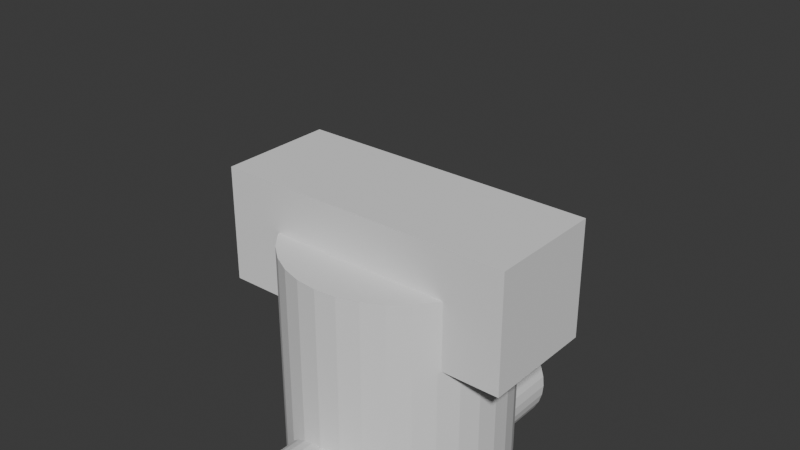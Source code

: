 # Source: onetime-switch.blend  (saved by Blender 4.3.34; exported with 4.5.12 LTS)
import bpy
from mathutils import Matrix  # noqa: F401  (used for matrix-valued properties, if any)

bpy.ops.wm.read_factory_settings(use_empty=True)
scene = bpy.context.scene
scene.name = 'Scene'

# ---- collections
col_collection = bpy.data.collections.new('Collection'); scene.collection.children.link(col_collection)

# ---- world
world_world = bpy.data.worlds.new('World'); scene.world = world_world
world_world.use_nodes = True; world_world.node_tree.nodes.clear()
_N = world_world.node_tree.nodes; _L = world_world.node_tree.links
n0 = _N.new('ShaderNodeOutputWorld'); n0.name = 'World Output'; n0.location = (300, 300)
n1 = _N.new('ShaderNodeBackground'); n1.name = 'Background'; n1.location = (10, 300)
n1.inputs[0].default_value = (0.05088, 0.05088, 0.05088, 1.0)
_L.new(n1.outputs[0], n0.inputs[0])
n0.is_active_output = True
world_world.color = (0.05088, 0.05088, 0.05088)
world_world.sun_shadow_jitter_overblur = 0.0

# ---- meshes
me_cylinder = bpy.data.meshes.new('Cylinder')
me_cylinder.from_pydata([(1.588e-08, 0.6775, -2.118), (1.588e-08, 0.6775, 2.118), (0.1322, 0.6645, -2.118), (0.1322, 0.6645, 2.118), (0.2593, 0.626, -2.118), (0.2593, 0.626, 2.118), (0.3764, 0.5634, -2.118), (0.3764, 0.5634, 2.118), (0.4791, 0.4791, -2.118), (0.4791, 0.4791, 2.118), (0.5634, 0.3764, -2.118), (0.5634, 0.3764, 2.118), (0.626, 0.2593, -2.118), (0.626, 0.2593, 2.118), (0.6645, 0.1322, -2.118), (0.6645, 0.1322, 2.118), (0.6775, 3.417e-09, -2.118), (0.6775, 3.417e-09, 2.118), (0.6645, -0.1322, -2.118), (0.6645, -0.1322, 2.118), (0.626, -0.2593, -2.118), (0.626, -0.2593, 2.118), (0.5634, -0.3764, -2.118), (0.5634, -0.3764, 2.118), (0.4791, -0.4791, -2.118), (0.4791, -0.4791, 2.118), (0.3764, -0.5634, -2.118), (0.3764, -0.5634, 2.118), (0.2593, -0.626, -2.118), (0.2593, -0.626, 2.118), (0.1322, -0.6645, -2.118), (0.1322, -0.6645, 2.118), (1.588e-08, -0.6775, -2.118), (1.588e-08, -0.6775, 2.118), (-0.1322, -0.6645, -2.118), (-0.1322, -0.6645, 2.118), (-0.2593, -0.626, -2.118), (-0.2593, -0.626, 2.118), (-0.3764, -0.5634, -2.118), (-0.3764, -0.5634, 2.118), (-0.4791, -0.4791, -2.118), (-0.4791, -0.4791, 2.118), (-0.5634, -0.3764, -2.118), (-0.5634, -0.3764, 2.118), (-0.626, -0.2593, -2.118), (-0.626, -0.2593, 2.118), (-0.6645, -0.1322, -2.118), (-0.6645, -0.1322, 2.118), (-0.6775, 3.417e-09, -2.118), (-0.6775, 3.417e-09, 2.118), (-0.6645, 0.1322, -2.118), (-0.6645, 0.1322, 2.118), (-0.626, 0.2593, -2.118), (-0.626, 0.2593, 2.118), (-0.5634, 0.3764, -2.118), (-0.5634, 0.3764, 2.118), (-0.4791, 0.4791, -2.118), (-0.4791, 0.4791, 2.118), (-0.3764, 0.5634, -2.118), (-0.3764, 0.5634, 2.118), (-0.2593, 0.626, -2.118), (-0.2593, 0.626, 2.118), (-0.1322, 0.6645, -2.118), (-0.1322, 0.6645, 2.118)], [], [(0, 1, 3, 2), (2, 3, 5, 4), (4, 5, 7, 6), (6, 7, 9, 8), (8, 9, 11, 10), (10, 11, 13, 12), (12, 13, 15, 14), (14, 15, 17, 16), (16, 17, 19, 18), (18, 19, 21, 20), (20, 21, 23, 22), (22, 23, 25, 24), (24, 25, 27, 26), (26, 27, 29, 28), (28, 29, 31, 30), (30, 31, 33, 32), (32, 33, 35, 34), (34, 35, 37, 36), (36, 37, 39, 38), (38, 39, 41, 40), (40, 41, 43, 42), (42, 43, 45, 44), (44, 45, 47, 46), (46, 47, 49, 48), (48, 49, 51, 50), (50, 51, 53, 52), (52, 53, 55, 54), (54, 55, 57, 56), (56, 57, 59, 58), (58, 59, 61, 60), (3, 1, 63, 61, 59, 57, 55, 53, 51, 49, 47, 45, 43, 41, 39, 37, 35, 33, 31, 29, 27, 25, 23, 21, 19, 17, 15, 13, 11, 9, 7, 5), (60, 61, 63, 62), (62, 63, 1, 0), (0, 2, 4, 6, 8, 10, 12, 14, 16, 18, 20, 22, 24, 26, 28, 30, 32, 34, 36, 38, 40, 42, 44, 46, 48, 50, 52, 54, 56, 58, 60, 62)])
_uv = me_cylinder.uv_layers.new(name='UVMap')
_uv.uv.foreach_set('vector', [1.0, 0.5, 1.0, 1.0, 0.9688, 1.0, 0.9688, 0.5, 0.9688, 0.5, 0.9688, 1.0, 0.9375, 1.0, 0.9375, 0.5, 0.9375, 0.5, 0.9375, 1.0, 0.9062, 1.0, 0.9062, 0.5, 0.9062, 0.5, 0.9062, 1.0, 0.875, 1.0, 0.875, 0.5, 0.875, 0.5, 0.875, 1.0, 0.8438, 1.0, 0.8438, 0.5, 0.8438, 0.5, 0.8438, 1.0, 0.8125, 1.0, 0.8125, 0.5, 0.8125, 0.5, 0.8125, 1.0, 0.7812, 1.0, 0.7812, 0.5, 0.7812, 0.5, 0.7812, 1.0, 0.75, 1.0, 0.75, 0.5, 0.75, 0.5, 0.75, 1.0, 0.7188, 1.0, 0.7188, 0.5, 0.7188, 0.5, 0.7188, 1.0, 0.6875, 1.0, 0.6875, 0.5, 0.6875, 0.5, 0.6875, 1.0, 0.6562, 1.0, 0.6562, 0.5, 0.6562, 0.5, 0.6562, 1.0, 0.625, 1.0, 0.625, 0.5, 0.625, 0.5, 0.625, 1.0, 0.5938, 1.0, 0.5938, 0.5, 0.5938, 0.5, 0.5938, 1.0, 0.5625, 1.0, 0.5625, 0.5, 0.5625, 0.5, 0.5625, 1.0, 0.5312, 1.0, 0.5312, 0.5, 0.5312, 0.5, 0.5312, 1.0, 0.5, 1.0, 0.5, 0.5, 0.5, 0.5, 0.5, 1.0, 0.4688, 1.0, 0.4688, 0.5, 0.4688, 0.5, 0.4688, 1.0, 0.4375, 1.0, 0.4375, 0.5, 0.4375, 0.5, 0.4375, 1.0, 0.4062, 1.0, 0.4062, 0.5, 0.4062, 0.5, 0.4062, 1.0, 0.375, 1.0, 0.375, 0.5, 0.375, 0.5, 0.375, 1.0, 0.3438, 1.0, 0.3438, 0.5, 0.3438, 0.5, 0.3438, 1.0, 0.3125, 1.0, 0.3125, 0.5, 0.3125, 0.5, 0.3125, 1.0, 0.2812, 1.0, 0.2812, 0.5, 0.2812, 0.5, 0.2812, 1.0, 0.25, 1.0, 0.25, 0.5, 0.25, 0.5, 0.25, 1.0, 0.2188, 1.0, 0.2188, 0.5, 0.2188, 0.5, 0.2188, 1.0, 0.1875, 1.0, 0.1875, 0.5, 0.1875, 0.5, 0.1875, 1.0, 0.1562, 1.0, 0.1562, 0.5, 0.1562, 0.5, 0.1562, 1.0, 0.125, 1.0, 0.125, 0.5, 0.125, 0.5, 0.125, 1.0, 0.09375, 1.0, 0.09375, 0.5, 0.09375, 0.5, 0.09375, 1.0, 0.0625, 1.0, 0.0625, 0.5, 0.2968, 0.4854, 0.25, 0.49, 0.2032, 0.4854, 0.1582, 0.4717, 0.1167, 0.4496, 0.08029, 0.4197, 0.05045, 0.3833, 0.02827, 0.3418, 0.01461, 0.2968, 0.01, 0.25, 0.01461, 0.2032, 0.02827, 0.1582, 0.05045, 0.1167, 0.08029, 0.08029, 0.1167, 0.05045, 0.1582, 0.02827, 0.2032, 0.01461, 0.25, 0.01, 0.2968, 0.01461, 0.3418, 0.02827, 0.3833, 0.05045, 0.4197, 0.08029, 0.4496, 0.1167, 0.4717, 0.1582, 0.4854, 0.2032, 0.49, 0.25, 0.4854, 0.2968, 0.4717, 0.3418, 0.4496, 0.3833, 0.4197, 0.4197, 0.3833, 0.4496, 0.3418, 0.4717, 0.0625, 0.5, 0.0625, 1.0, 0.03125, 1.0, 0.03125, 0.5, 0.03125, 0.5, 0.03125, 1.0, 0.0, 1.0, 0.0, 0.5, 0.75, 0.49, 0.7968, 0.4854, 0.8418, 0.4717, 0.8833, 0.4496, 0.9197, 0.4197, 0.9496, 0.3833, 0.9717, 0.3418, 0.9854, 0.2968, 0.99, 0.25, 0.9854, 0.2032, 0.9717, 0.1582, 0.9496, 0.1167, 0.9197, 0.08029, 0.8833, 0.05045, 0.8418, 0.02827, 0.7968, 0.01461, 0.75, 0.01, 0.7032, 0.01461, 0.6582, 0.02827, 0.6167, 0.05045, 0.5803, 0.08029, 0.5504, 0.1167, 0.5283, 0.1582, 0.5146, 0.2032, 0.51, 0.25, 0.5146, 0.2968, 0.5283, 0.3418, 0.5504, 0.3833, 0.5803, 0.4197, 0.6167, 0.4496, 0.6582, 0.4717, 0.7032, 0.4854])
me_cylinder.update()
me_cylinder_001 = bpy.data.meshes.new('Cylinder.001')
me_cylinder_001.from_pydata([(0.0, 1.0, -1.0), (0.0, 1.0, 1.0), (0.1951, 0.9808, -1.0), (0.1951, 0.9808, 1.0), (0.3827, 0.9239, -1.0), (0.3827, 0.9239, 1.0), (0.5556, 0.8315, -1.0), (0.5556, 0.8315, 1.0), (0.7071, 0.7071, -1.0), (0.7071, 0.7071, 1.0), (0.8315, 0.5556, -1.0), (0.8315, 0.5556, 1.0), (0.9239, 0.3827, -1.0), (0.9239, 0.3827, 1.0), (0.9808, 0.1951, -1.0), (0.9808, 0.1951, 1.0), (1.0, 0.0, -1.0), (1.0, 0.0, 1.0), (0.9808, -0.1951, -1.0), (0.9808, -0.1951, 1.0), (0.9239, -0.3827, -1.0), (0.9239, -0.3827, 1.0), (0.8315, -0.5556, -1.0), (0.8315, -0.5556, 1.0), (0.7071, -0.7071, -1.0), (0.7071, -0.7071, 1.0), (0.5556, -0.8315, -1.0), (0.5556, -0.8315, 1.0), (0.3827, -0.9239, -1.0), (0.3827, -0.9239, 1.0), (0.1951, -0.9808, -1.0), (0.1951, -0.9808, 1.0), (0.0, -1.0, -1.0), (0.0, -1.0, 1.0), (-0.1951, -0.9808, -1.0), (-0.1951, -0.9808, 1.0), (-0.3827, -0.9239, -1.0), (-0.3827, -0.9239, 1.0), (-0.5556, -0.8315, -1.0), (-0.5556, -0.8315, 1.0), (-0.7071, -0.7071, -1.0), (-0.7071, -0.7071, 1.0), (-0.8315, -0.5556, -1.0), (-0.8315, -0.5556, 1.0), (-0.9239, -0.3827, -1.0), (-0.9239, -0.3827, 1.0), (-0.9808, -0.1951, -1.0), (-0.9808, -0.1951, 1.0), (-1.0, 0.0, -1.0), (-1.0, 0.0, 1.0), (-0.9808, 0.1951, -1.0), (-0.9808, 0.1951, 1.0), (-0.9239, 0.3827, -1.0), (-0.9239, 0.3827, 1.0), (-0.8315, 0.5556, -1.0), (-0.8315, 0.5556, 1.0), (-0.7071, 0.7071, -1.0), (-0.7071, 0.7071, 1.0), (-0.5556, 0.8315, -1.0), (-0.5556, 0.8315, 1.0), (-0.3827, 0.9239, -1.0), (-0.3827, 0.9239, 1.0), (-0.1951, 0.9808, -1.0), (-0.1951, 0.9808, 1.0)], [], [(0, 1, 3, 2), (2, 3, 5, 4), (4, 5, 7, 6), (6, 7, 9, 8), (8, 9, 11, 10), (10, 11, 13, 12), (12, 13, 15, 14), (14, 15, 17, 16), (16, 17, 19, 18), (18, 19, 21, 20), (20, 21, 23, 22), (22, 23, 25, 24), (24, 25, 27, 26), (26, 27, 29, 28), (28, 29, 31, 30), (30, 31, 33, 32), (32, 33, 35, 34), (34, 35, 37, 36), (36, 37, 39, 38), (38, 39, 41, 40), (40, 41, 43, 42), (42, 43, 45, 44), (44, 45, 47, 46), (46, 47, 49, 48), (48, 49, 51, 50), (50, 51, 53, 52), (52, 53, 55, 54), (54, 55, 57, 56), (56, 57, 59, 58), (58, 59, 61, 60), (3, 1, 63, 61, 59, 57, 55, 53, 51, 49, 47, 45, 43, 41, 39, 37, 35, 33, 31, 29, 27, 25, 23, 21, 19, 17, 15, 13, 11, 9, 7, 5), (60, 61, 63, 62), (62, 63, 1, 0), (0, 2, 4, 6, 8, 10, 12, 14, 16, 18, 20, 22, 24, 26, 28, 30, 32, 34, 36, 38, 40, 42, 44, 46, 48, 50, 52, 54, 56, 58, 60, 62)])
_uv = me_cylinder_001.uv_layers.new(name='UVMap')
_uv.uv.foreach_set('vector', [1.0, 0.5, 1.0, 1.0, 0.9688, 1.0, 0.9688, 0.5, 0.9688, 0.5, 0.9688, 1.0, 0.9375, 1.0, 0.9375, 0.5, 0.9375, 0.5, 0.9375, 1.0, 0.9062, 1.0, 0.9062, 0.5, 0.9062, 0.5, 0.9062, 1.0, 0.875, 1.0, 0.875, 0.5, 0.875, 0.5, 0.875, 1.0, 0.8438, 1.0, 0.8438, 0.5, 0.8438, 0.5, 0.8438, 1.0, 0.8125, 1.0, 0.8125, 0.5, 0.8125, 0.5, 0.8125, 1.0, 0.7812, 1.0, 0.7812, 0.5, 0.7812, 0.5, 0.7812, 1.0, 0.75, 1.0, 0.75, 0.5, 0.75, 0.5, 0.75, 1.0, 0.7188, 1.0, 0.7188, 0.5, 0.7188, 0.5, 0.7188, 1.0, 0.6875, 1.0, 0.6875, 0.5, 0.6875, 0.5, 0.6875, 1.0, 0.6562, 1.0, 0.6562, 0.5, 0.6562, 0.5, 0.6562, 1.0, 0.625, 1.0, 0.625, 0.5, 0.625, 0.5, 0.625, 1.0, 0.5938, 1.0, 0.5938, 0.5, 0.5938, 0.5, 0.5938, 1.0, 0.5625, 1.0, 0.5625, 0.5, 0.5625, 0.5, 0.5625, 1.0, 0.5312, 1.0, 0.5312, 0.5, 0.5312, 0.5, 0.5312, 1.0, 0.5, 1.0, 0.5, 0.5, 0.5, 0.5, 0.5, 1.0, 0.4688, 1.0, 0.4688, 0.5, 0.4688, 0.5, 0.4688, 1.0, 0.4375, 1.0, 0.4375, 0.5, 0.4375, 0.5, 0.4375, 1.0, 0.4062, 1.0, 0.4062, 0.5, 0.4062, 0.5, 0.4062, 1.0, 0.375, 1.0, 0.375, 0.5, 0.375, 0.5, 0.375, 1.0, 0.3438, 1.0, 0.3438, 0.5, 0.3438, 0.5, 0.3438, 1.0, 0.3125, 1.0, 0.3125, 0.5, 0.3125, 0.5, 0.3125, 1.0, 0.2812, 1.0, 0.2812, 0.5, 0.2812, 0.5, 0.2812, 1.0, 0.25, 1.0, 0.25, 0.5, 0.25, 0.5, 0.25, 1.0, 0.2188, 1.0, 0.2188, 0.5, 0.2188, 0.5, 0.2188, 1.0, 0.1875, 1.0, 0.1875, 0.5, 0.1875, 0.5, 0.1875, 1.0, 0.1562, 1.0, 0.1562, 0.5, 0.1562, 0.5, 0.1562, 1.0, 0.125, 1.0, 0.125, 0.5, 0.125, 0.5, 0.125, 1.0, 0.09375, 1.0, 0.09375, 0.5, 0.09375, 0.5, 0.09375, 1.0, 0.0625, 1.0, 0.0625, 0.5, 0.2968, 0.4854, 0.25, 0.49, 0.2032, 0.4854, 0.1582, 0.4717, 0.1167, 0.4496, 0.08029, 0.4197, 0.05045, 0.3833, 0.02827, 0.3418, 0.01461, 0.2968, 0.01, 0.25, 0.01461, 0.2032, 0.02827, 0.1582, 0.05045, 0.1167, 0.08029, 0.08029, 0.1167, 0.05045, 0.1582, 0.02827, 0.2032, 0.01461, 0.25, 0.01, 0.2968, 0.01461, 0.3418, 0.02827, 0.3833, 0.05045, 0.4197, 0.08029, 0.4496, 0.1167, 0.4717, 0.1582, 0.4854, 0.2032, 0.49, 0.25, 0.4854, 0.2968, 0.4717, 0.3418, 0.4496, 0.3833, 0.4197, 0.4197, 0.3833, 0.4496, 0.3418, 0.4717, 0.0625, 0.5, 0.0625, 1.0, 0.03125, 1.0, 0.03125, 0.5, 0.03125, 0.5, 0.03125, 1.0, 0.0, 1.0, 0.0, 0.5, 0.75, 0.49, 0.7968, 0.4854, 0.8418, 0.4717, 0.8833, 0.4496, 0.9197, 0.4197, 0.9496, 0.3833, 0.9717, 0.3418, 0.9854, 0.2968, 0.99, 0.25, 0.9854, 0.2032, 0.9717, 0.1582, 0.9496, 0.1167, 0.9197, 0.08029, 0.8833, 0.05045, 0.8418, 0.02827, 0.7968, 0.01461, 0.75, 0.01, 0.7032, 0.01461, 0.6582, 0.02827, 0.6167, 0.05045, 0.5803, 0.08029, 0.5504, 0.1167, 0.5283, 0.1582, 0.5146, 0.2032, 0.51, 0.25, 0.5146, 0.2968, 0.5283, 0.3418, 0.5504, 0.3833, 0.5803, 0.4197, 0.6167, 0.4496, 0.6582, 0.4717, 0.7032, 0.4854])
me_cylinder_001.update()
me_cube = bpy.data.meshes.new('Cube')
me_cube.from_pydata([(-1.0, -1.0, -1.0), (-1.0, -1.0, 1.0), (-1.0, 1.0, -1.0), (-1.0, 1.0, 1.0), (1.0, -1.0, -1.0), (1.0, -1.0, 1.0), (1.0, 1.0, -1.0), (1.0, 1.0, 1.0)], [], [(0, 1, 3, 2), (2, 3, 7, 6), (6, 7, 5, 4), (4, 5, 1, 0), (2, 6, 4, 0), (7, 3, 1, 5)])
_uv = me_cube.uv_layers.new(name='UVMap')
_uv.uv.foreach_set('vector', [0.375, 0.0, 0.625, 0.0, 0.625, 0.25, 0.375, 0.25, 0.375, 0.25, 0.625, 0.25, 0.625, 0.5, 0.375, 0.5, 0.375, 0.5, 0.625, 0.5, 0.625, 0.75, 0.375, 0.75, 0.375, 0.75, 0.625, 0.75, 0.625, 1.0, 0.375, 1.0, 0.125, 0.5, 0.375, 0.5, 0.375, 0.75, 0.125, 0.75, 0.625, 0.5, 0.875, 0.5, 0.875, 0.75, 0.625, 0.75])
me_cube.update()
arm_armature_001 = bpy.data.armatures.new('Armature.001')  # bones are not reproduced

# ---- objects
ob_armature = bpy.data.objects.new('Armature', arm_armature_001)
ob_cylinder = bpy.data.objects.new('Cylinder', me_cylinder)
ob_onetimeswitchbase = bpy.data.objects.new('OneTimeSwitchBase', me_cylinder_001)
ob_cube = bpy.data.objects.new('Cube', me_cube)

# ---- transforms, parenting, visibility, modifiers, constraints
ob_armature.location = (0.0, 0.0, 0.0)
ob_cylinder.parent = ob_armature
ob_cylinder.matrix_parent_inverse = Matrix(((1.0, 2.384e-07, 0.0, -0.0), (-0.0, 0.0, 1.0, -3.56), (2.384e-07, -1.0, 0.0, -0.0), (-0.0, 0.0, -0.0, 1.0)))
ob_cylinder.location = (0.0, 0.0, 3.393)
ob_onetimeswitchbase.location = (0.0, 0.0, 1.296)
ob_onetimeswitchbase.scale = (1.293, 1.293, 1.293)
_m = ob_onetimeswitchbase.modifiers.new('Boolean', 'BOOLEAN')
_m.object = ob_cube
ob_cube.location = (0.0, 0.0, 2.478)
ob_cube.scale = (1.775, 0.683, 0.683)

# ---- collection membership
col_collection.objects.link(ob_armature)
col_collection.objects.link(ob_cylinder)
col_collection.objects.link(ob_onetimeswitchbase)
col_collection.objects.link(ob_cube)

# ---- scene / render settings (as saved in the file)
scene.frame_start = 1; scene.frame_end = 20; scene.frame_set(5)
scene.render.engine = 'BLENDER_EEVEE_NEXT'
scene.render.fps = 6
bpy.context.view_layer.update()

# ---- added for rendering (the .blend has no active camera and no usable light): camera, sun
cam_auto = bpy.data.cameras.new('AutoCamera')
cam_auto.lens = 50.0
cam_auto.sensor_width = 36.0
cam_auto.clip_end = 1000.0
ob_auto_camera = bpy.data.objects.new('AutoCamera', cam_auto)
scene.collection.objects.link(ob_auto_camera)
ob_auto_camera.location = (6.54527, -7.85432, 8.01066)
ob_auto_camera.rotation_euler = (1.09748, -7.21219e-08, 0.694738)
scene.camera = ob_auto_camera
light_auto_sun = bpy.data.lights.new('AutoSun', 'SUN')
light_auto_sun.energy = 3.0
light_auto_sun.angle = 0.0523599
ob_auto_sun = bpy.data.objects.new('AutoSun', light_auto_sun)
scene.collection.objects.link(ob_auto_sun)
ob_auto_sun.rotation_euler = (0.872665, 0.174533, 0.523599)
bpy.context.view_layer.update()
